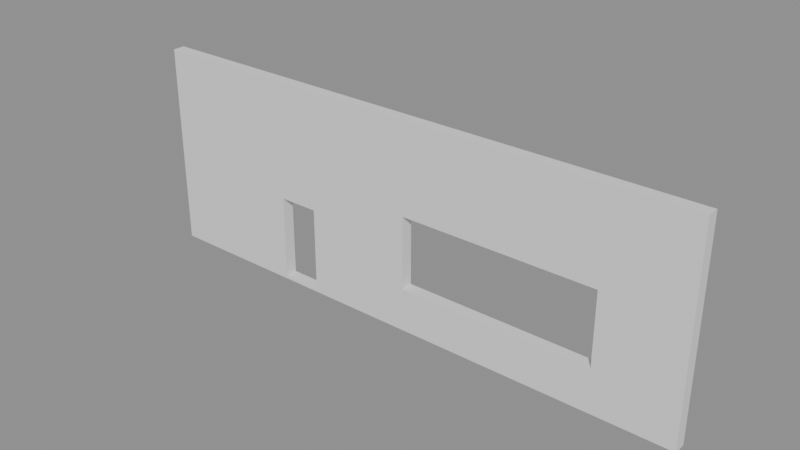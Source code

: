 # Source: FrontWallShop.blend  (saved by Blender 4.5.90; exported with 4.5.12 LTS)
import bpy
from mathutils import Matrix  # noqa: F401  (used for matrix-valued properties, if any)

bpy.ops.wm.read_factory_settings(use_empty=True)
scene = bpy.context.scene
scene.name = 'Temp_FrontWallShop'

# ---- meshes
me_cube_066 = bpy.data.meshes.new('Cube.066')
me_cube_066.from_pydata([(-1.96, -1.96, -1.96), (-1.96, -1.96, 1.96), (-1.96, 1.96, -1.96), (-1.96, 1.96, 1.96), (1.96, -1.96, -1.96), (1.96, -1.96, 1.96), (1.96, 1.96, -1.96), (1.96, 1.96, 1.96), (-0.6909, 1.96, -0.287), (-0.9709, 1.96, -0.287), (-0.9709, 1.96, -1.903), (-0.6909, 1.96, -1.903), (-0.9709, -1.96, -1.903), (-0.9709, -1.96, -0.287), (-0.6909, -1.96, -0.287), (-0.6909, -1.96, -1.903), (0.05282, 1.96, 0.246), (1.404, 1.96, 0.246), (1.404, 1.96, -1.139), (0.05282, 1.96, -0.2474), (0.05282, 1.96, -1.139), (0.05282, -1.96, 0.246), (0.05282, -1.96, -0.05282), (1.404, -1.96, -1.139), (1.404, -1.96, 0.246), (0.05282, -1.96, -1.139)], [], [(0, 1, 3, 2), (6, 2, 10, 11, 8, 19, 20, 18), (8, 9, 3, 7, 6, 18, 17, 16, 19), (2, 3, 9, 10), (6, 7, 5, 4), (1, 0, 12, 13), (23, 4, 5, 1, 13, 14, 22, 21, 24), (22, 14, 15, 12, 0, 4, 23, 25), (2, 6, 4, 0), (7, 3, 1, 5), (12, 10, 9, 13), (11, 15, 14, 8), (15, 11, 10, 12), (9, 8, 14, 13), (24, 17, 18, 23), (20, 19, 16, 21, 22, 25), (23, 18, 20, 25), (16, 17, 24, 21)])
me_cube_066.polygons.foreach_set('use_smooth', [True] * 18)
_k = set([(0, 1), (0, 2), (0, 4), (1, 3), (1, 5), (2, 3), (2, 6), (3, 7), (4, 5), (4, 6), (5, 7), (6, 7), (8, 9), (8, 11), (8, 14), (9, 10), (9, 13), (10, 11), (10, 12), (11, 15), (12, 13), (12, 15), (13, 14), (14, 15), (16, 17), (16, 19), (16, 21), (17, 18), (17, 24), (18, 20), (18, 23), (19, 20), (20, 25), (21, 22), (21, 24), (22, 25), (23, 24), (23, 25)])
me_cube_066.attributes.new('sharp_edge', 'BOOLEAN', 'EDGE').data.foreach_set('value', [ (min(e.vertices), max(e.vertices)) in _k for e in me_cube_066.edges])
_uv = me_cube_066.uv_layers.new(name='UVMap')
_uv.uv.foreach_set('vector', [0.375, 0.0, 0.625, 0.0, 0.625, 0.25, 0.375, 0.25, 0.375, 0.5, 0.375, 0.25, 0.3786, 0.3131, 0.3786, 0.3309, 0.4817, 0.3309, 0.4842, 0.3784, 0.4273, 0.3784, 0.4273, 0.4645, 0.4817, 0.3309, 0.4817, 0.3131, 0.625, 0.25, 0.625, 0.5, 0.375, 0.5, 0.4273, 0.4645, 0.5157, 0.4645, 0.5157, 0.3784, 0.4842, 0.3784, 0.375, 0.25, 0.625, 0.25, 0.4817, 0.3131, 0.3786, 0.3131, 0.375, 0.5, 0.625, 0.5, 0.625, 0.75, 0.375, 0.75, 0.625, 1.0, 0.375, 1.0, 0.3786, 0.9369, 0.4817, 0.9369, 0.4273, 0.7855, 0.375, 0.75, 0.625, 0.75, 0.625, 1.0, 0.4817, 0.9369, 0.4817, 0.9191, 0.4966, 0.8716, 0.5157, 0.8716, 0.5157, 0.7855, 0.4966, 0.8716, 0.4817, 0.9191, 0.3786, 0.9191, 0.3786, 0.9369, 0.375, 1.0, 0.375, 0.75, 0.4273, 0.7855, 0.4273, 0.8716, 0.125, 0.5, 0.375, 0.5, 0.375, 0.75, 0.125, 0.75, 0.625, 0.5, 0.875, 0.5, 0.875, 0.75, 0.625, 0.75, 0.375, 0.1561, 0.375, 0.2394, 0.625, 0.2394, 0.625, 0.1561, 0.375, 0.5106, 0.375, 0.5939, 0.625, 0.5939, 0.625, 0.5106, 0.375, 0.5939, 0.375, 0.5106, 0.125, 0.5106, 0.125, 0.5939, 0.875, 0.5106, 0.625, 0.5106, 0.625, 0.5939, 0.875, 0.5939, 0.625, 0.06722, 0.625, 0.161, 0.375, 0.161, 0.375, 0.06722, 0.375, 0.589, 0.536, 0.589, 0.625, 0.589, 0.625, 0.6828, 0.5711, 0.6828, 0.375, 0.6828, 0.125, 0.6828, 0.125, 0.589, 0.375, 0.589, 0.375, 0.6828, 0.625, 0.589, 0.875, 0.589, 0.875, 0.6828, 0.625, 0.6828])
me_cube_066.materials.append(None)
me_cube_066.update()
me_cube_066.normals_split_custom_set([tuple(v) for v in zip(*[iter([-1.0, 0.0, 0.0, -1.0, 0.0, 0.0, -1.0, 0.0, 0.0, -1.0, 0.0, 0.0, 0.0, 1.0, 5.608e-08, 0.0, 1.0, 3.29e-09, 0.0, 1.0, 5.912e-08, 0.0, 1.0, 9.032e-08, 0.0, 1.0, 3.113e-08, 0.0, 1.0, 4.363e-08, 0.0, 1.0, 9.032e-08, 0.0, 1.0, 4.152e-08, 0.0, 1.0, 3.113e-08, 0.0, 1.0, 0.0, 0.0, 1.0, 0.0, 0.0, 1.0, 0.0, 0.0, 1.0, 5.608e-08, 0.0, 1.0, 4.152e-08, 0.0, 1.0, 0.0, 0.0, 1.0, 0.0, 0.0, 1.0, 4.363e-08, 0.0, 1.0, 3.29e-09, 0.0, 1.0, 0.0, 0.0, 1.0, 0.0, 0.0, 1.0, 5.912e-08, 1.0, 0.0, 0.0, 1.0, 0.0, 0.0, 1.0, 0.0, 0.0, 1.0, 0.0, 0.0, 0.0, -1.0, -2.311e-08, 0.0, -1.0, 0.0, 0.0, -1.0, 0.0, 0.0, -1.0, -1.323e-08, 0.0, -1.0, -1.697e-08, 0.0, -1.0, -1.191e-08, 0.0, -1.0, -3.141e-08, 0.0, -1.0, -2.311e-08, 0.0, -1.0, -1.323e-08, 0.0, -1.0, -1.89e-08, 0.0, -1.0, -1.875e-08, 0.0, -1.0, -3.141e-08, 0.0, -1.0, -3.141e-08, 0.0, -1.0, -1.875e-08, 0.0, -1.0, -1.89e-08, 0.0, -1.0, 0.0, 0.0, -1.0, 0.0, 0.0, -1.0, 0.0, 0.0, -1.0, -1.191e-08, 0.0, -1.0, -1.697e-08, 0.0, -1.0, 0.0, 0.0, 0.0, -1.0, 0.0, 0.0, -1.0, 0.0, 0.0, -1.0, 0.0, 0.0, -1.0, 0.0, 0.0, 1.0, 0.0, 0.0, 1.0, 0.0, 0.0, 1.0, 0.0, 0.0, 1.0, 1.0, 0.0, 0.0, 1.0, 0.0, 0.0, 1.0, 0.0, 0.0, 1.0, 0.0, 0.0, -1.0, 0.0, 0.0, -1.0, 0.0, 0.0, -1.0, 0.0, 0.0, -1.0, 0.0, 0.0, 0.0, 0.0, 1.0, 0.0, 0.0, 1.0, 0.0, 0.0, 1.0, 0.0, 0.0, 1.0, 0.0, 0.0, -1.0, 0.0, 0.0, -1.0, 0.0, 0.0, -1.0, 0.0, 0.0, -1.0, -1.0, 0.0, 0.0, -1.0, 0.0, 0.0, -1.0, 0.0, 0.0, -1.0, 0.0, 0.0, 1.0, -6.859e-10, 0.0, 1.0, -6.859e-10, 0.0, 1.0, -6.859e-10, 0.0, 1.0, -6.859e-10, 0.0, 1.0, -6.859e-10, 0.0, 1.0, -6.859e-10, 0.0, 0.0, 0.0, 1.0, 0.0, 0.0, 1.0, 0.0, 0.0, 1.0, 0.0, 0.0, 1.0, 0.0, 0.0, -1.0, 0.0, 0.0, -1.0, 0.0, 0.0, -1.0, 0.0, 0.0, -1.0])] * 3)])

# ---- objects
ob_frontwallshop = bpy.data.objects.new('FrontWallShop', me_cube_066)

# ---- transforms, parenting, visibility, modifiers, constraints
ob_frontwallshop.location = (0.0, 0.0, 0.0)
ob_frontwallshop.rotation_euler = (-1.629e-07, 0.0, 0.0)
ob_frontwallshop.scale = (3.571, 0.07653, 1.299)
ob_frontwallshop.color = (0.8, 0.8, 0.8, 1.0)

# ---- collection membership
scene.collection.objects.link(ob_frontwallshop)

# ---- scene / render settings (as saved in the file)
scene.frame_start = 1; scene.frame_end = 250; scene.frame_set(-5)
scene.render.engine = 'BLENDER_EEVEE_NEXT'
scene.render.image_settings.exr_codec = 'NONE'
scene.render.simplify_subdivision_render = 0
scene.render.simplify_child_particles_render = 0.0
scene.eevee.use_volume_custom_range = False
scene.eevee.use_fast_gi = False
scene.eevee.use_shadows = False
scene.view_settings.white_balance_temperature = 0.0
scene.view_settings.white_balance_tint = 0.0
scene.view_settings.white_balance_whitepoint = (2.97, 0.5193, -0.0414)
bpy.context.view_layer.update()

# ---- added for rendering (the .blend has no active camera and no usable light): camera, sun + grey world if the file has none
cam_auto = bpy.data.cameras.new('AutoCamera')
cam_auto.lens = 50.0
cam_auto.sensor_width = 36.0
cam_auto.clip_end = 1000.0
ob_auto_camera = bpy.data.objects.new('AutoCamera', cam_auto)
scene.collection.objects.link(ob_auto_camera)
ob_auto_camera.location = (13.7864, -16.5437, 11.0291)
ob_auto_camera.rotation_euler = (1.09748, -7.21219e-08, 0.694738)
scene.camera = ob_auto_camera
light_auto_sun = bpy.data.lights.new('AutoSun', 'SUN')
light_auto_sun.energy = 3.0
light_auto_sun.angle = 0.0523599
ob_auto_sun = bpy.data.objects.new('AutoSun', light_auto_sun)
scene.collection.objects.link(ob_auto_sun)
ob_auto_sun.rotation_euler = (0.872665, 0.174533, 0.523599)
if scene.world is None:
    world_auto = bpy.data.worlds.new('AutoWorld')
    world_auto.color = (0.3, 0.3, 0.3)
    scene.world = world_auto
bpy.context.view_layer.update()

